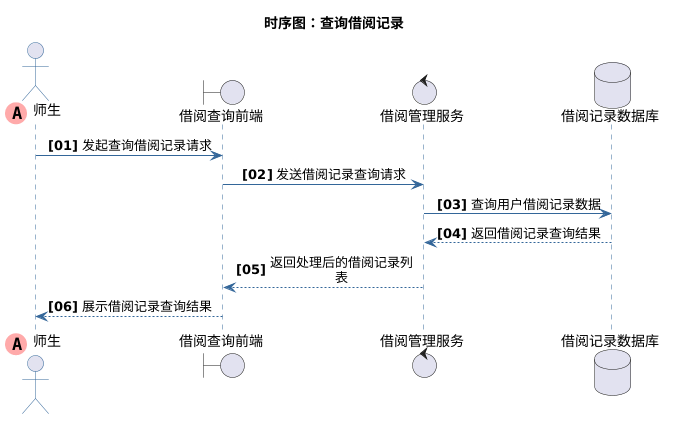

The diagram above was rendered by PlantUML. Its source (embedded in the PNG):
@startuml
title 时序图：查询借阅记录
skinparam maxMessageSize 150
skinparam sequenceMessageAlign center
autonumber "<b>[00]"

skinparam sequence {
    ArrowColor #336699
    ActorBorderColor #336699
    LifeLineBorderColor #336699
    LifeLineBackgroundColor #E2E8F0
    
    ParticipantBorderColor #336699
    ParticipantBackgroundColor #EBF4FA
    ParticipantFontColor #333333
    ParticipantFontSize 14
    
    DatabaseBorderColor #336699
    DatabaseBackgroundColor #EBF4FA
    DatabaseFontColor #333333
    
    BoundaryBorderColor #336699
    BoundaryBackgroundColor #EBF4FA
    
    ControlBorderColor #336699
    ControlBackgroundColor #EBF4FA
}


    
        ' 第一个参与者使用特殊标记
        
actor "师生" << (A,#FFAAAA) >> order 0
        
    

    
        
boundary "借阅查询前端"
        
    

    
        
control "借阅管理服务"
        
    

    
        
database "借阅记录数据库"
        
    




    
        
"师生" -> "借阅查询前端" : 发起查询借阅记录请求
        
    
        
"借阅查询前端" -> "借阅管理服务" : 发送借阅记录查询请求
        
    
        
"借阅管理服务" -> "借阅记录数据库" : 查询用户借阅记录数据
        
    
        
"借阅记录数据库" --> "借阅管理服务" : 返回借阅记录查询结果
        
    
        
"借阅管理服务" --> "借阅查询前端" : 返回处理后的借阅记录列表
        
    
        
"借阅查询前端" --> "师生" : 展示借阅记录查询结果
@enduml